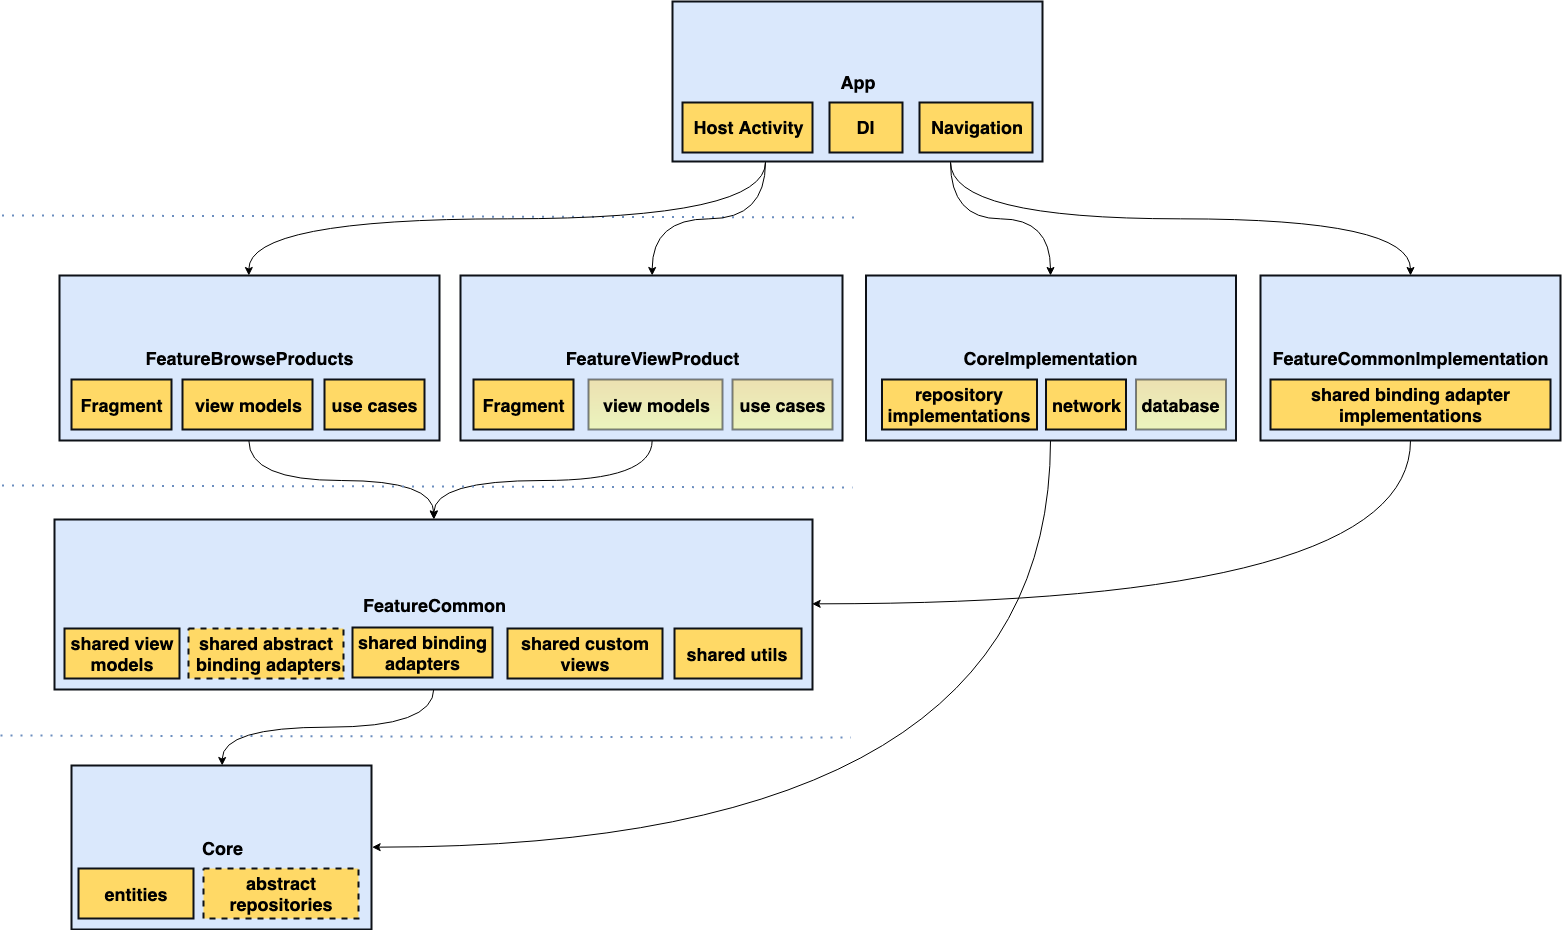

The diagram above was exported from draw.io. Its source (the exported page's mxGraphModel, read from the mxfile embedded in the PNG):
<mxGraphModel dx="4282" dy="1905" grid="1" gridSize="10" guides="1" tooltips="1" connect="1" arrows="1" fold="1" page="1" pageScale="1" pageWidth="850" pageHeight="1100" background="#ffffff" math="0" shadow="0">
  <root>
    <mxCell id="0" />
    <mxCell id="1" parent="0" />
    <mxCell id="16600c666d180b3a-11" value="" style="endArrow=none;html=1;dashed=1;dashPattern=1 4;strokeWidth=2;plain-blue" parent="1" edge="1">
      <mxGeometry x="-1203.5" y="-836" width="50" height="50" as="geometry">
        <mxPoint x="-1700.5" y="-830" as="sourcePoint" />
        <mxPoint x="-840.5" y="-828" as="targetPoint" />
      </mxGeometry>
    </mxCell>
    <mxCell id="48b1cb9041470873-18" value="&lt;span style=&quot;font-size: 14px ; line-height: 16.8px&quot;&gt;&lt;b&gt;Z&lt;/b&gt;&lt;/span&gt;&lt;span style=&quot;font-family: &amp;#34;helvetica&amp;#34; , &amp;#34;arial&amp;#34; , sans-serif ; font-size: 0px ; white-space: nowrap&quot;&gt;%3CmxGraphModel%3E%3Croot%3E%3CmxCell%20id%3D%220%22%2F%3E%3CmxCell%20id%3D%221%22%20parent%3D%220%22%2F%3E%3CmxCell%20id%3D%222%22%20value%3D%22%22%20style%3D%22whiteSpace%3Dwrap%3Bhtml%3D1%3Bplain-blue%3BgradientColor%3Dnone%3BstrokeWidth%3D2%3BstrokeColor%3D%230D1117%3B%22%20vertex%3D%221%22%20parent%3D%221%22%3E%3CmxGeometry%20x%3D%22-1488%22%20y%3D%22-1061%22%20width%3D%221070%22%20height%3D%2260%22%20as%3D%22geometry%22%2F%3E%3C%2FmxCell%3E%3C%2Froot%3E%3C%2FmxGraphModel%3E&lt;/span&gt;" style="whiteSpace=wrap;html=1;plain-blue;gradientColor=none;strokeWidth=2;strokeColor=#0D1117;fillColor=#92FC92;" parent="1" vertex="1">
      <mxGeometry x="-856.5" y="-979" width="160" height="31" as="geometry" />
    </mxCell>
    <mxCell id="OlrrcpNc-dJ1gTMN2sdQ-84" style="edgeStyle=orthogonalEdgeStyle;curved=1;rounded=0;orthogonalLoop=1;jettySize=auto;html=1;exitX=0.25;exitY=1;exitDx=0;exitDy=0;entryX=0.5;entryY=0;entryDx=0;entryDy=0;" edge="1" parent="1" source="OlrrcpNc-dJ1gTMN2sdQ-12" target="OlrrcpNc-dJ1gTMN2sdQ-20">
      <mxGeometry relative="1" as="geometry" />
    </mxCell>
    <mxCell id="OlrrcpNc-dJ1gTMN2sdQ-85" style="edgeStyle=orthogonalEdgeStyle;curved=1;rounded=0;orthogonalLoop=1;jettySize=auto;html=1;exitX=0.25;exitY=1;exitDx=0;exitDy=0;entryX=0.5;entryY=0;entryDx=0;entryDy=0;" edge="1" parent="1" source="OlrrcpNc-dJ1gTMN2sdQ-12" target="OlrrcpNc-dJ1gTMN2sdQ-31">
      <mxGeometry relative="1" as="geometry" />
    </mxCell>
    <mxCell id="OlrrcpNc-dJ1gTMN2sdQ-86" style="edgeStyle=orthogonalEdgeStyle;curved=1;rounded=0;orthogonalLoop=1;jettySize=auto;html=1;exitX=0.75;exitY=1;exitDx=0;exitDy=0;entryX=0.5;entryY=0;entryDx=0;entryDy=0;" edge="1" parent="1" source="OlrrcpNc-dJ1gTMN2sdQ-12" target="OlrrcpNc-dJ1gTMN2sdQ-55">
      <mxGeometry relative="1" as="geometry" />
    </mxCell>
    <mxCell id="OlrrcpNc-dJ1gTMN2sdQ-87" style="edgeStyle=orthogonalEdgeStyle;curved=1;rounded=0;orthogonalLoop=1;jettySize=auto;html=1;exitX=0.75;exitY=1;exitDx=0;exitDy=0;entryX=0.5;entryY=0;entryDx=0;entryDy=0;" edge="1" parent="1" source="OlrrcpNc-dJ1gTMN2sdQ-12" target="OlrrcpNc-dJ1gTMN2sdQ-70">
      <mxGeometry relative="1" as="geometry" />
    </mxCell>
    <mxCell id="OlrrcpNc-dJ1gTMN2sdQ-12" value="&lt;b&gt;&lt;font style=&quot;font-size: 18px&quot;&gt;App&lt;/font&gt;&lt;/b&gt;" style="whiteSpace=wrap;html=1;plain-blue;gradientColor=none;strokeWidth=2;strokeColor=#0D1117;" vertex="1" parent="1">
      <mxGeometry x="-1030" y="-1044" width="370" height="160" as="geometry" />
    </mxCell>
    <mxCell id="OlrrcpNc-dJ1gTMN2sdQ-63" style="edgeStyle=orthogonalEdgeStyle;curved=1;rounded=0;orthogonalLoop=1;jettySize=auto;html=1;exitX=0.5;exitY=1;exitDx=0;exitDy=0;" edge="1" parent="1" source="OlrrcpNc-dJ1gTMN2sdQ-20" target="OlrrcpNc-dJ1gTMN2sdQ-36">
      <mxGeometry relative="1" as="geometry" />
    </mxCell>
    <mxCell id="OlrrcpNc-dJ1gTMN2sdQ-20" value="&lt;b&gt;&lt;font style=&quot;font-size: 18px&quot;&gt;FeatureBrowseProducts&lt;/font&gt;&lt;/b&gt;" style="whiteSpace=wrap;html=1;plain-blue;gradientColor=none;strokeWidth=2;strokeColor=#0D1117;" vertex="1" parent="1">
      <mxGeometry x="-1643" y="-770" width="380" height="165" as="geometry" />
    </mxCell>
    <mxCell id="OlrrcpNc-dJ1gTMN2sdQ-13" value="&lt;b&gt;&lt;font style=&quot;font-size: 18px&quot;&gt;DI&lt;br&gt;&lt;/font&gt;&lt;/b&gt;" style="whiteSpace=wrap;html=1;plain-blue;gradientColor=none;strokeWidth=2;strokeColor=#0D1117;fillColor=#FFD966;" vertex="1" parent="1">
      <mxGeometry x="-873" y="-943" width="73" height="50" as="geometry" />
    </mxCell>
    <mxCell id="OlrrcpNc-dJ1gTMN2sdQ-14" value="&lt;b&gt;&lt;font style=&quot;font-size: 18px&quot;&gt;Navigation&lt;br&gt;&lt;/font&gt;&lt;/b&gt;" style="whiteSpace=wrap;html=1;plain-blue;gradientColor=none;strokeWidth=2;strokeColor=#0D1117;fillColor=#FFD966;" vertex="1" parent="1">
      <mxGeometry x="-783" y="-943" width="113" height="50" as="geometry" />
    </mxCell>
    <mxCell id="OlrrcpNc-dJ1gTMN2sdQ-24" value="&lt;b&gt;&lt;font style=&quot;font-size: 18px&quot;&gt;Fragment&lt;br&gt;&lt;/font&gt;&lt;/b&gt;" style="whiteSpace=wrap;html=1;plain-blue;gradientColor=none;strokeWidth=2;strokeColor=#0D1117;fillColor=#FFD966;" vertex="1" parent="1">
      <mxGeometry x="-1631" y="-666" width="100" height="50" as="geometry" />
    </mxCell>
    <mxCell id="OlrrcpNc-dJ1gTMN2sdQ-25" value="&lt;b&gt;&lt;font style=&quot;font-size: 18px&quot;&gt;view models&lt;br&gt;&lt;/font&gt;&lt;/b&gt;" style="whiteSpace=wrap;html=1;plain-blue;gradientColor=none;strokeWidth=2;strokeColor=#0D1117;fillColor=#FFD966;" vertex="1" parent="1">
      <mxGeometry x="-1520" y="-666" width="130" height="50" as="geometry" />
    </mxCell>
    <mxCell id="OlrrcpNc-dJ1gTMN2sdQ-27" value="&lt;b&gt;&lt;font style=&quot;font-size: 18px&quot;&gt;use cases&lt;br&gt;&lt;/font&gt;&lt;/b&gt;" style="whiteSpace=wrap;html=1;plain-blue;gradientColor=none;strokeWidth=2;strokeColor=#0D1117;fillColor=#FFD966;" vertex="1" parent="1">
      <mxGeometry x="-1378" y="-666" width="100" height="50" as="geometry" />
    </mxCell>
    <mxCell id="OlrrcpNc-dJ1gTMN2sdQ-28" value="&lt;b&gt;&lt;font style=&quot;font-size: 18px&quot;&gt;Host Activity&lt;br&gt;&lt;/font&gt;&lt;/b&gt;" style="whiteSpace=wrap;html=1;plain-blue;gradientColor=none;strokeWidth=2;strokeColor=#0D1117;fillColor=#FFD966;" vertex="1" parent="1">
      <mxGeometry x="-1020" y="-943" width="130" height="50" as="geometry" />
    </mxCell>
    <mxCell id="OlrrcpNc-dJ1gTMN2sdQ-64" style="edgeStyle=orthogonalEdgeStyle;curved=1;rounded=0;orthogonalLoop=1;jettySize=auto;html=1;exitX=0.5;exitY=1;exitDx=0;exitDy=0;entryX=0.5;entryY=0;entryDx=0;entryDy=0;" edge="1" parent="1" source="OlrrcpNc-dJ1gTMN2sdQ-31" target="OlrrcpNc-dJ1gTMN2sdQ-36">
      <mxGeometry relative="1" as="geometry" />
    </mxCell>
    <mxCell id="OlrrcpNc-dJ1gTMN2sdQ-31" value="&lt;b&gt;&lt;font style=&quot;font-size: 18px&quot;&gt;FeatureViewProduct&lt;/font&gt;&lt;/b&gt;" style="whiteSpace=wrap;html=1;plain-blue;gradientColor=none;strokeWidth=2;strokeColor=#0D1117;" vertex="1" parent="1">
      <mxGeometry x="-1242" y="-770" width="382" height="165" as="geometry" />
    </mxCell>
    <mxCell id="OlrrcpNc-dJ1gTMN2sdQ-32" value="&lt;b&gt;&lt;font style=&quot;font-size: 18px&quot;&gt;Fragment&lt;br&gt;&lt;/font&gt;&lt;/b&gt;" style="whiteSpace=wrap;html=1;plain-blue;gradientColor=none;strokeWidth=2;strokeColor=#0D1117;fillColor=#FFD966;" vertex="1" parent="1">
      <mxGeometry x="-1229" y="-666" width="100" height="50" as="geometry" />
    </mxCell>
    <mxCell id="OlrrcpNc-dJ1gTMN2sdQ-33" value="&lt;b&gt;&lt;font style=&quot;font-size: 18px&quot;&gt;view models&lt;br&gt;&lt;/font&gt;&lt;/b&gt;" style="whiteSpace=wrap;html=1;plain-blue;gradientColor=#FBFF80;strokeWidth=2;strokeColor=#0D1117;fillColor=#FFD966;opacity=50;" vertex="1" parent="1">
      <mxGeometry x="-1114" y="-666" width="134" height="50" as="geometry" />
    </mxCell>
    <mxCell id="OlrrcpNc-dJ1gTMN2sdQ-34" value="&lt;b&gt;&lt;font style=&quot;font-size: 18px&quot;&gt;use cases&lt;br&gt;&lt;/font&gt;&lt;/b&gt;" style="whiteSpace=wrap;html=1;plain-blue;gradientColor=#FBFF80;strokeWidth=2;strokeColor=#0D1117;fillColor=#FFD966;opacity=50;" vertex="1" parent="1">
      <mxGeometry x="-970" y="-666" width="100" height="50" as="geometry" />
    </mxCell>
    <mxCell id="OlrrcpNc-dJ1gTMN2sdQ-67" style="edgeStyle=orthogonalEdgeStyle;curved=1;rounded=0;orthogonalLoop=1;jettySize=auto;html=1;exitX=0.5;exitY=1;exitDx=0;exitDy=0;entryX=0.5;entryY=0;entryDx=0;entryDy=0;" edge="1" parent="1" source="OlrrcpNc-dJ1gTMN2sdQ-36" target="OlrrcpNc-dJ1gTMN2sdQ-50">
      <mxGeometry relative="1" as="geometry" />
    </mxCell>
    <mxCell id="OlrrcpNc-dJ1gTMN2sdQ-36" value="&lt;b&gt;&lt;font style=&quot;font-size: 18px&quot;&gt;FeatureCommon&lt;/font&gt;&lt;/b&gt;" style="whiteSpace=wrap;html=1;plain-blue;gradientColor=none;strokeWidth=2;strokeColor=#0D1117;" vertex="1" parent="1">
      <mxGeometry x="-1648" y="-526" width="758" height="170" as="geometry" />
    </mxCell>
    <mxCell id="OlrrcpNc-dJ1gTMN2sdQ-38" value="&lt;b&gt;&lt;font style=&quot;font-size: 18px&quot;&gt;shared view models&lt;br&gt;&lt;/font&gt;&lt;/b&gt;" style="whiteSpace=wrap;html=1;plain-blue;gradientColor=none;strokeWidth=2;strokeColor=#0D1117;fillColor=#FFD966;" vertex="1" parent="1">
      <mxGeometry x="-1638" y="-417" width="115" height="50" as="geometry" />
    </mxCell>
    <mxCell id="OlrrcpNc-dJ1gTMN2sdQ-40" value="&lt;b&gt;&lt;font style=&quot;font-size: 18px&quot;&gt;shared abstract&lt;br&gt;&amp;nbsp;binding adapters&lt;br&gt;&lt;/font&gt;&lt;/b&gt;" style="whiteSpace=wrap;html=1;plain-blue;gradientColor=none;strokeWidth=2;strokeColor=#0D1117;fillColor=#FFD966;dashed=1;" vertex="1" parent="1">
      <mxGeometry x="-1514" y="-417" width="155" height="50" as="geometry" />
    </mxCell>
    <mxCell id="OlrrcpNc-dJ1gTMN2sdQ-44" value="&lt;b&gt;&lt;font style=&quot;font-size: 18px&quot;&gt;shared custom views&lt;br&gt;&lt;/font&gt;&lt;/b&gt;" style="whiteSpace=wrap;html=1;plain-blue;gradientColor=none;strokeWidth=2;strokeColor=#0D1117;fillColor=#FFD966;" vertex="1" parent="1">
      <mxGeometry x="-1195" y="-417" width="155" height="50" as="geometry" />
    </mxCell>
    <mxCell id="OlrrcpNc-dJ1gTMN2sdQ-47" value="&lt;b&gt;&lt;font style=&quot;font-size: 18px&quot;&gt;shared utils&lt;br&gt;&lt;/font&gt;&lt;/b&gt;" style="whiteSpace=wrap;html=1;plain-blue;gradientColor=none;strokeWidth=2;strokeColor=#0D1117;fillColor=#FFD966;" vertex="1" parent="1">
      <mxGeometry x="-1028" y="-417" width="127" height="50" as="geometry" />
    </mxCell>
    <mxCell id="OlrrcpNc-dJ1gTMN2sdQ-50" value="&lt;b&gt;&lt;font style=&quot;font-size: 18px&quot;&gt;Core&lt;/font&gt;&lt;/b&gt;" style="whiteSpace=wrap;html=1;plain-blue;gradientColor=none;strokeWidth=2;strokeColor=#0D1117;" vertex="1" parent="1">
      <mxGeometry x="-1631" y="-280" width="300" height="164" as="geometry" />
    </mxCell>
    <mxCell id="OlrrcpNc-dJ1gTMN2sdQ-51" value="&lt;b&gt;&lt;font style=&quot;font-size: 18px&quot;&gt;entities&lt;br&gt;&lt;/font&gt;&lt;/b&gt;" style="whiteSpace=wrap;html=1;plain-blue;gradientColor=none;strokeWidth=2;strokeColor=#0D1117;fillColor=#FFD966;" vertex="1" parent="1">
      <mxGeometry x="-1624" y="-177" width="115" height="50" as="geometry" />
    </mxCell>
    <mxCell id="OlrrcpNc-dJ1gTMN2sdQ-52" value="&lt;b&gt;&lt;font style=&quot;font-size: 18px&quot;&gt;abstract repositories&lt;br&gt;&lt;/font&gt;&lt;/b&gt;" style="whiteSpace=wrap;html=1;plain-blue;gradientColor=none;strokeWidth=2;strokeColor=#0D1117;fillColor=#FFD966;dashed=1;" vertex="1" parent="1">
      <mxGeometry x="-1499" y="-177" width="155" height="50" as="geometry" />
    </mxCell>
    <mxCell id="OlrrcpNc-dJ1gTMN2sdQ-62" style="edgeStyle=orthogonalEdgeStyle;rounded=0;orthogonalLoop=1;jettySize=auto;html=1;exitX=0.5;exitY=1;exitDx=0;exitDy=0;entryX=1;entryY=0.5;entryDx=0;entryDy=0;curved=1;" edge="1" parent="1" source="OlrrcpNc-dJ1gTMN2sdQ-55" target="OlrrcpNc-dJ1gTMN2sdQ-50">
      <mxGeometry relative="1" as="geometry" />
    </mxCell>
    <mxCell id="OlrrcpNc-dJ1gTMN2sdQ-55" value="&lt;b&gt;&lt;font style=&quot;font-size: 18px&quot;&gt;CoreImplementation&lt;/font&gt;&lt;/b&gt;" style="whiteSpace=wrap;html=1;plain-blue;gradientColor=none;strokeWidth=2;strokeColor=#0D1117;" vertex="1" parent="1">
      <mxGeometry x="-836.5" y="-770" width="370" height="165" as="geometry" />
    </mxCell>
    <mxCell id="OlrrcpNc-dJ1gTMN2sdQ-57" value="&lt;b&gt;&lt;font style=&quot;font-size: 18px&quot;&gt;network&lt;br&gt;&lt;/font&gt;&lt;/b&gt;" style="whiteSpace=wrap;html=1;plain-blue;gradientColor=none;strokeWidth=2;strokeColor=#0D1117;fillColor=#FFD966;" vertex="1" parent="1">
      <mxGeometry x="-656.5" y="-666" width="80" height="50" as="geometry" />
    </mxCell>
    <mxCell id="OlrrcpNc-dJ1gTMN2sdQ-58" value="&lt;b&gt;&lt;font style=&quot;font-size: 18px&quot;&gt;repository implementations&lt;br&gt;&lt;/font&gt;&lt;/b&gt;" style="whiteSpace=wrap;html=1;plain-blue;gradientColor=none;strokeWidth=2;strokeColor=#0D1117;fillColor=#FFD966;" vertex="1" parent="1">
      <mxGeometry x="-820.5" y="-666" width="155" height="50" as="geometry" />
    </mxCell>
    <mxCell id="OlrrcpNc-dJ1gTMN2sdQ-68" value="" style="endArrow=none;html=1;dashed=1;dashPattern=1 4;strokeWidth=2;plain-blue" edge="1" parent="1">
      <mxGeometry x="-1203.5" y="-566" width="50" height="50" as="geometry">
        <mxPoint x="-1700.4999999999998" y="-560" as="sourcePoint" />
        <mxPoint x="-850" y="-558" as="targetPoint" />
      </mxGeometry>
    </mxCell>
    <mxCell id="OlrrcpNc-dJ1gTMN2sdQ-69" value="" style="endArrow=none;html=1;dashed=1;dashPattern=1 4;strokeWidth=2;plain-blue" edge="1" parent="1">
      <mxGeometry x="-1205" y="-316" width="50" height="50" as="geometry">
        <mxPoint x="-1702" y="-310" as="sourcePoint" />
        <mxPoint x="-851.5" y="-308" as="targetPoint" />
      </mxGeometry>
    </mxCell>
    <mxCell id="OlrrcpNc-dJ1gTMN2sdQ-76" style="edgeStyle=orthogonalEdgeStyle;curved=1;rounded=0;orthogonalLoop=1;jettySize=auto;html=1;exitX=0.5;exitY=1;exitDx=0;exitDy=0;entryX=1;entryY=0.5;entryDx=0;entryDy=0;" edge="1" parent="1" source="OlrrcpNc-dJ1gTMN2sdQ-70" target="OlrrcpNc-dJ1gTMN2sdQ-36">
      <mxGeometry relative="1" as="geometry" />
    </mxCell>
    <mxCell id="OlrrcpNc-dJ1gTMN2sdQ-70" value="&lt;b&gt;&lt;font style=&quot;font-size: 18px&quot;&gt;FeatureCommonImplementation&lt;/font&gt;&lt;/b&gt;" style="whiteSpace=wrap;html=1;plain-blue;gradientColor=none;strokeWidth=2;strokeColor=#0D1117;" vertex="1" parent="1">
      <mxGeometry x="-442" y="-770" width="300" height="165" as="geometry" />
    </mxCell>
    <mxCell id="OlrrcpNc-dJ1gTMN2sdQ-72" value="&lt;b&gt;&lt;font style=&quot;font-size: 18px&quot;&gt;shared binding adapter implementations&lt;br&gt;&lt;/font&gt;&lt;/b&gt;" style="whiteSpace=wrap;html=1;plain-blue;gradientColor=none;strokeWidth=2;strokeColor=#0D1117;fillColor=#FFD966;" vertex="1" parent="1">
      <mxGeometry x="-432" y="-666" width="280" height="50" as="geometry" />
    </mxCell>
    <mxCell id="OlrrcpNc-dJ1gTMN2sdQ-88" value="&lt;b&gt;&lt;font style=&quot;font-size: 18px&quot;&gt;database&lt;br&gt;&lt;/font&gt;&lt;/b&gt;" style="whiteSpace=wrap;html=1;plain-blue;gradientColor=#FBFF80;strokeWidth=2;strokeColor=#0D1117;fillColor=#FFD966;opacity=50;" vertex="1" parent="1">
      <mxGeometry x="-566.5" y="-666" width="90" height="50" as="geometry" />
    </mxCell>
    <mxCell id="OlrrcpNc-dJ1gTMN2sdQ-94" value="&lt;b&gt;&lt;font style=&quot;font-size: 18px&quot;&gt;shared binding adapters&lt;br&gt;&lt;/font&gt;&lt;/b&gt;" style="whiteSpace=wrap;html=1;plain-blue;gradientColor=none;strokeWidth=2;strokeColor=#0D1117;fillColor=#FFD966;" vertex="1" parent="1">
      <mxGeometry x="-1350" y="-418" width="140" height="50" as="geometry" />
    </mxCell>
  </root>
</mxGraphModel>